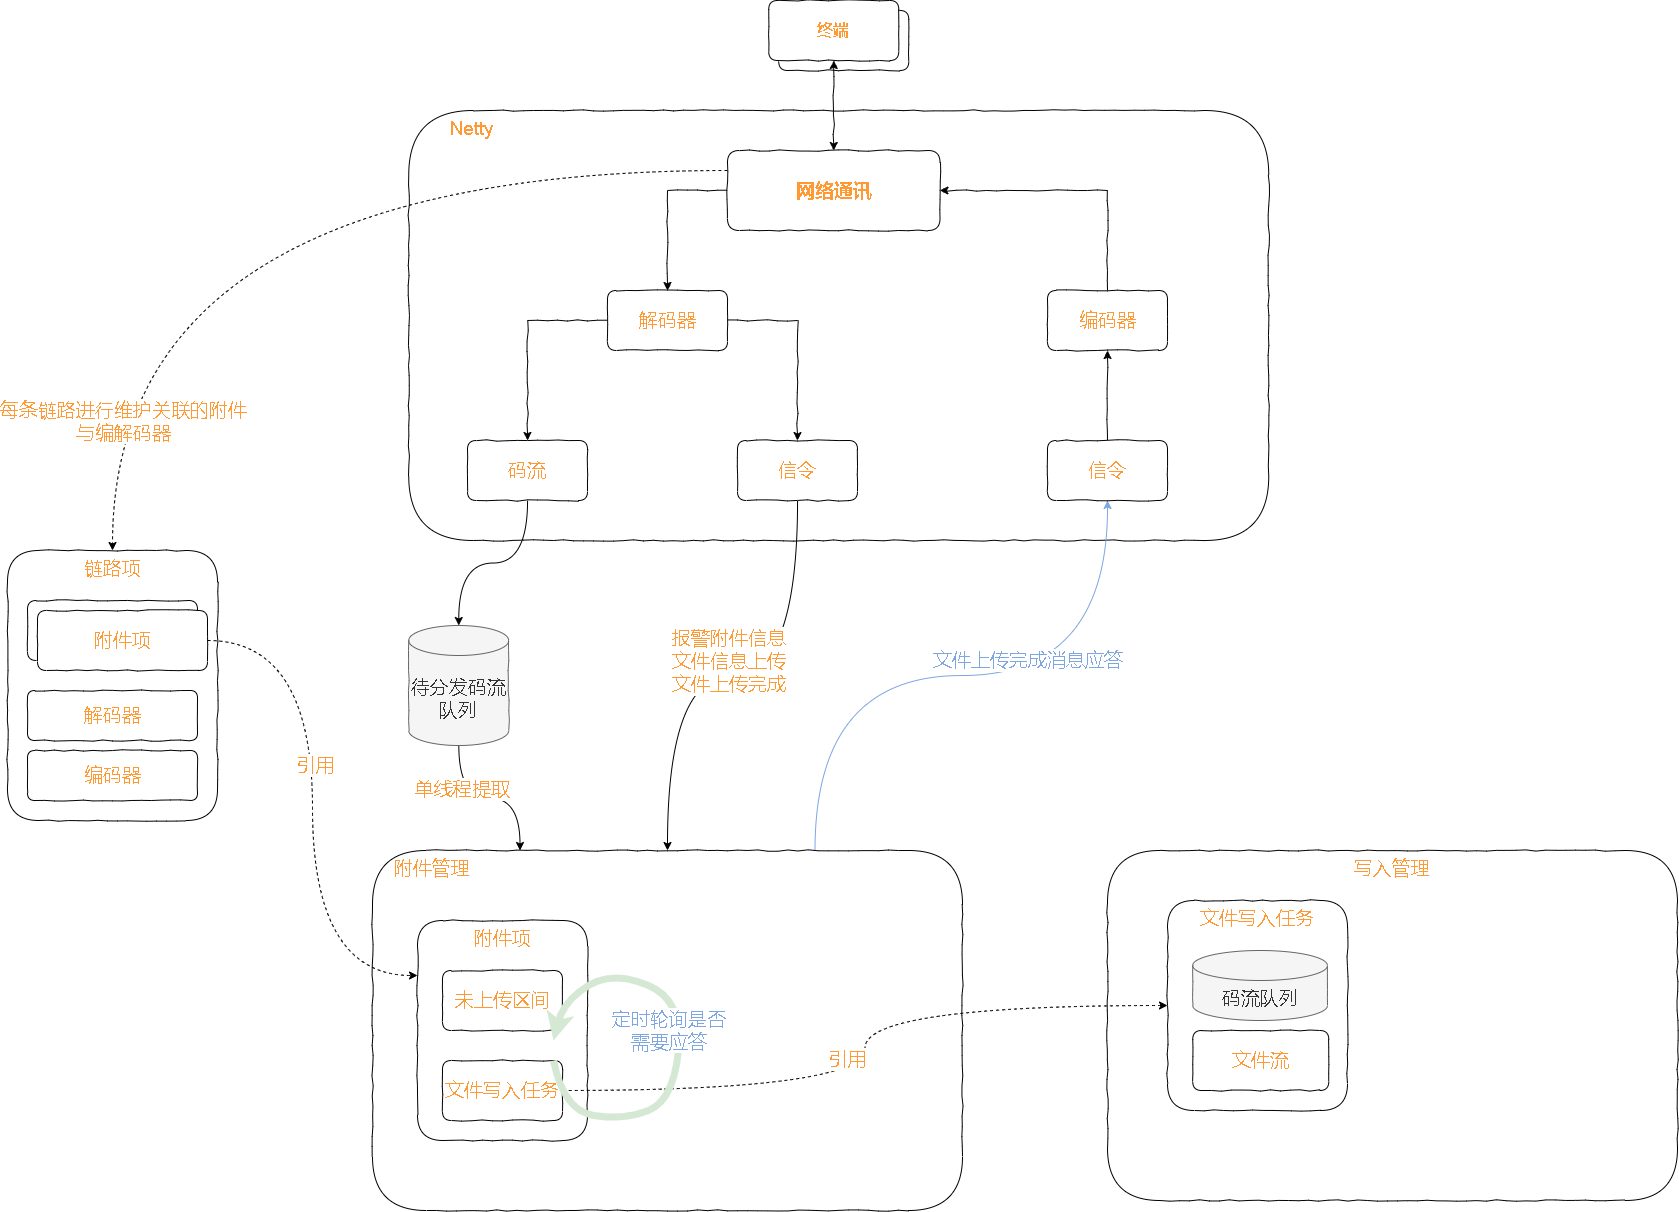

The diagram above was exported from draw.io. Its source (the exported page's mxGraphModel, read from the mxfile embedded in the PNG):
<mxGraphModel dx="3151" dy="794" grid="1" gridSize="10" guides="1" tooltips="1" connect="1" arrows="1" fold="1" page="1" pageScale="1" pageWidth="827" pageHeight="1169" math="0" shadow="0">
  <root>
    <mxCell id="0" />
    <mxCell id="1" parent="0" />
    <mxCell id="8-Wxh2h5ed2D3XFCvS8h-21" value="&amp;nbsp; &amp;nbsp; &amp;nbsp; &amp;nbsp; Netty" style="rounded=1;whiteSpace=wrap;html=1;comic=1;fontSize=19;fontColor=#FF9933;strokeColor=default;gradientColor=none;verticalAlign=top;align=left;" vertex="1" parent="1">
      <mxGeometry x="-688.75" y="210" width="860" height="430" as="geometry" />
    </mxCell>
    <mxCell id="8-Wxh2h5ed2D3XFCvS8h-20" value="写入管理" style="rounded=1;whiteSpace=wrap;html=1;comic=1;fontSize=19;fontColor=#FF9933;strokeColor=default;gradientColor=none;verticalAlign=top;" vertex="1" parent="1">
      <mxGeometry x="10" y="950" width="570" height="350" as="geometry" />
    </mxCell>
    <mxCell id="8-Wxh2h5ed2D3XFCvS8h-79" style="edgeStyle=orthogonalEdgeStyle;curved=1;rounded=0;comic=0;orthogonalLoop=1;jettySize=auto;html=1;exitX=0.75;exitY=0;exitDx=0;exitDy=0;fontSize=19;fontColor=#9AC7BF;startArrow=none;startFill=0;endArrow=classic;endFill=1;strokeColor=#7EA6E0;strokeWidth=1;" edge="1" parent="1" source="8-Wxh2h5ed2D3XFCvS8h-19" target="8-Wxh2h5ed2D3XFCvS8h-22">
      <mxGeometry relative="1" as="geometry" />
    </mxCell>
    <mxCell id="8-Wxh2h5ed2D3XFCvS8h-80" value="&lt;font&gt;文件上传完成消息应答&lt;/font&gt;" style="edgeLabel;html=1;align=center;verticalAlign=middle;resizable=0;points=[];fontSize=19;fontColor=#7EA6E0;" vertex="1" connectable="0" parent="8-Wxh2h5ed2D3XFCvS8h-79">
      <mxGeometry x="0.2552" y="16" relative="1" as="geometry">
        <mxPoint x="-16" as="offset" />
      </mxGeometry>
    </mxCell>
    <mxCell id="8-Wxh2h5ed2D3XFCvS8h-19" value="&amp;nbsp; &amp;nbsp; 附件管理" style="rounded=1;whiteSpace=wrap;html=1;comic=1;fontSize=19;fontColor=#FF9933;strokeColor=default;gradientColor=none;verticalAlign=top;align=left;" vertex="1" parent="1">
      <mxGeometry x="-725" y="950" width="590" height="360" as="geometry" />
    </mxCell>
    <mxCell id="8-Wxh2h5ed2D3XFCvS8h-3" value="" style="group" vertex="1" connectable="0" parent="1">
      <mxGeometry x="-328.75" y="100" width="140" height="70" as="geometry" />
    </mxCell>
    <mxCell id="0l7SIB4KCJY8bGxHpzvc-1" value="终端" style="rounded=1;whiteSpace=wrap;html=1;gradientColor=none;strokeColor=default;comic=1;" parent="8-Wxh2h5ed2D3XFCvS8h-3" vertex="1">
      <mxGeometry x="10" y="10" width="130" height="60" as="geometry" />
    </mxCell>
    <mxCell id="8-Wxh2h5ed2D3XFCvS8h-2" value="&lt;font color=&quot;#ff9933&quot; size=&quot;1&quot;&gt;&lt;b style=&quot;font-size: 16px;&quot;&gt;终端&lt;/b&gt;&lt;/font&gt;" style="rounded=1;whiteSpace=wrap;html=1;gradientColor=none;strokeColor=default;comic=1;" vertex="1" parent="8-Wxh2h5ed2D3XFCvS8h-3">
      <mxGeometry width="130" height="60" as="geometry" />
    </mxCell>
    <mxCell id="8-Wxh2h5ed2D3XFCvS8h-4" style="edgeStyle=orthogonalEdgeStyle;rounded=0;orthogonalLoop=1;jettySize=auto;html=1;exitX=0.5;exitY=1;exitDx=0;exitDy=0;fontSize=16;fontColor=#FF9933;comic=1;startArrow=classic;startFill=1;entryX=0.5;entryY=0;entryDx=0;entryDy=0;" edge="1" parent="1" source="8-Wxh2h5ed2D3XFCvS8h-2" target="8-Wxh2h5ed2D3XFCvS8h-5">
      <mxGeometry relative="1" as="geometry">
        <mxPoint x="-263.75" y="250" as="targetPoint" />
      </mxGeometry>
    </mxCell>
    <mxCell id="8-Wxh2h5ed2D3XFCvS8h-6" style="edgeStyle=orthogonalEdgeStyle;rounded=0;comic=1;orthogonalLoop=1;jettySize=auto;html=1;exitX=0;exitY=0.5;exitDx=0;exitDy=0;fontSize=19;fontColor=#FF9933;startArrow=none;startFill=0;entryX=0.5;entryY=0;entryDx=0;entryDy=0;" edge="1" parent="1" source="8-Wxh2h5ed2D3XFCvS8h-5" target="8-Wxh2h5ed2D3XFCvS8h-8">
      <mxGeometry relative="1" as="geometry">
        <mxPoint x="-408.75" y="410" as="targetPoint" />
      </mxGeometry>
    </mxCell>
    <mxCell id="8-Wxh2h5ed2D3XFCvS8h-7" style="edgeStyle=orthogonalEdgeStyle;rounded=0;comic=1;orthogonalLoop=1;jettySize=auto;html=1;exitX=1;exitY=0.5;exitDx=0;exitDy=0;fontSize=19;fontColor=#FF9933;startArrow=classic;startFill=1;entryX=0.5;entryY=0;entryDx=0;entryDy=0;endArrow=none;endFill=0;" edge="1" parent="1" source="8-Wxh2h5ed2D3XFCvS8h-5" target="8-Wxh2h5ed2D3XFCvS8h-9">
      <mxGeometry relative="1" as="geometry">
        <mxPoint x="-128.75" y="410" as="targetPoint" />
      </mxGeometry>
    </mxCell>
    <mxCell id="8-Wxh2h5ed2D3XFCvS8h-54" style="edgeStyle=orthogonalEdgeStyle;curved=1;rounded=0;comic=0;orthogonalLoop=1;jettySize=auto;html=1;dashed=1;fontSize=19;fontColor=#FF9933;startArrow=none;startFill=0;endArrow=classic;endFill=1;exitX=0;exitY=0.25;exitDx=0;exitDy=0;" edge="1" parent="1" source="8-Wxh2h5ed2D3XFCvS8h-5" target="8-Wxh2h5ed2D3XFCvS8h-39">
      <mxGeometry relative="1" as="geometry" />
    </mxCell>
    <mxCell id="8-Wxh2h5ed2D3XFCvS8h-62" value="每条链路进行维护关联的附件&lt;br&gt;与编解码器" style="edgeLabel;html=1;align=center;verticalAlign=middle;resizable=0;points=[];fontSize=19;fontColor=#FF9933;" vertex="1" connectable="0" parent="8-Wxh2h5ed2D3XFCvS8h-54">
      <mxGeometry x="0.499" y="100" relative="1" as="geometry">
        <mxPoint x="-90" y="120" as="offset" />
      </mxGeometry>
    </mxCell>
    <mxCell id="8-Wxh2h5ed2D3XFCvS8h-5" value="&lt;font style=&quot;font-size: 19px;&quot;&gt;&lt;b&gt;网络通讯&lt;/b&gt;&lt;/font&gt;" style="rounded=1;whiteSpace=wrap;html=1;comic=1;fontSize=16;fontColor=#FF9933;strokeColor=default;gradientColor=none;" vertex="1" parent="1">
      <mxGeometry x="-370" y="250" width="212.5" height="80" as="geometry" />
    </mxCell>
    <mxCell id="8-Wxh2h5ed2D3XFCvS8h-14" style="edgeStyle=orthogonalEdgeStyle;rounded=0;comic=1;orthogonalLoop=1;jettySize=auto;html=1;entryX=0.5;entryY=0;entryDx=0;entryDy=0;fontSize=19;fontColor=#FF9933;startArrow=none;startFill=0;endArrow=classic;endFill=1;" edge="1" parent="1" source="8-Wxh2h5ed2D3XFCvS8h-8" target="8-Wxh2h5ed2D3XFCvS8h-13">
      <mxGeometry relative="1" as="geometry" />
    </mxCell>
    <mxCell id="8-Wxh2h5ed2D3XFCvS8h-15" style="edgeStyle=orthogonalEdgeStyle;rounded=0;comic=1;orthogonalLoop=1;jettySize=auto;html=1;exitX=0;exitY=0.5;exitDx=0;exitDy=0;fontSize=19;fontColor=#FF9933;startArrow=none;startFill=0;endArrow=classic;endFill=1;" edge="1" parent="1" source="8-Wxh2h5ed2D3XFCvS8h-8" target="8-Wxh2h5ed2D3XFCvS8h-12">
      <mxGeometry relative="1" as="geometry" />
    </mxCell>
    <mxCell id="8-Wxh2h5ed2D3XFCvS8h-8" value="解码器" style="rounded=1;whiteSpace=wrap;html=1;comic=1;fontSize=19;fontColor=#FF9933;strokeColor=default;gradientColor=none;" vertex="1" parent="1">
      <mxGeometry x="-490" y="390" width="120" height="60" as="geometry" />
    </mxCell>
    <mxCell id="8-Wxh2h5ed2D3XFCvS8h-9" value="编码器" style="rounded=1;whiteSpace=wrap;html=1;comic=1;fontSize=19;fontColor=#FF9933;strokeColor=default;gradientColor=none;" vertex="1" parent="1">
      <mxGeometry x="-50" y="390" width="120" height="60" as="geometry" />
    </mxCell>
    <mxCell id="8-Wxh2h5ed2D3XFCvS8h-31" style="edgeStyle=orthogonalEdgeStyle;curved=1;rounded=0;comic=0;orthogonalLoop=1;jettySize=auto;html=1;fontSize=19;fontColor=#FF9933;startArrow=none;startFill=0;endArrow=classic;endFill=1;entryX=0.5;entryY=0;entryDx=0;entryDy=0;entryPerimeter=0;" edge="1" parent="1" source="8-Wxh2h5ed2D3XFCvS8h-12" target="8-Wxh2h5ed2D3XFCvS8h-32">
      <mxGeometry relative="1" as="geometry">
        <mxPoint x="-570" y="730" as="targetPoint" />
      </mxGeometry>
    </mxCell>
    <mxCell id="8-Wxh2h5ed2D3XFCvS8h-12" value="码流" style="rounded=1;whiteSpace=wrap;html=1;comic=1;fontSize=19;fontColor=#FF9933;strokeColor=default;gradientColor=none;" vertex="1" parent="1">
      <mxGeometry x="-630" y="540" width="120" height="60" as="geometry" />
    </mxCell>
    <mxCell id="8-Wxh2h5ed2D3XFCvS8h-66" style="edgeStyle=orthogonalEdgeStyle;curved=1;rounded=0;comic=0;orthogonalLoop=1;jettySize=auto;html=1;entryX=0.5;entryY=0;entryDx=0;entryDy=0;fontSize=19;fontColor=#FF9933;startArrow=none;startFill=0;endArrow=classic;endFill=1;" edge="1" parent="1" source="8-Wxh2h5ed2D3XFCvS8h-13" target="8-Wxh2h5ed2D3XFCvS8h-19">
      <mxGeometry relative="1" as="geometry" />
    </mxCell>
    <mxCell id="8-Wxh2h5ed2D3XFCvS8h-68" value="报警附件信息&lt;br&gt;文件信息上传&lt;br&gt;文件上传完成" style="edgeLabel;html=1;align=center;verticalAlign=middle;resizable=0;points=[];fontSize=19;fontColor=#FF9933;" vertex="1" connectable="0" parent="8-Wxh2h5ed2D3XFCvS8h-66">
      <mxGeometry x="-0.4925" y="-15" relative="1" as="geometry">
        <mxPoint x="-55" y="38" as="offset" />
      </mxGeometry>
    </mxCell>
    <mxCell id="8-Wxh2h5ed2D3XFCvS8h-13" value="信令" style="rounded=1;whiteSpace=wrap;html=1;comic=1;fontSize=19;fontColor=#FF9933;strokeColor=default;gradientColor=none;" vertex="1" parent="1">
      <mxGeometry x="-360" y="540" width="120" height="60" as="geometry" />
    </mxCell>
    <mxCell id="8-Wxh2h5ed2D3XFCvS8h-23" style="edgeStyle=orthogonalEdgeStyle;rounded=0;comic=1;orthogonalLoop=1;jettySize=auto;html=1;entryX=0.5;entryY=1;entryDx=0;entryDy=0;fontSize=19;fontColor=#FF9933;startArrow=none;startFill=0;endArrow=classic;endFill=1;" edge="1" parent="1" source="8-Wxh2h5ed2D3XFCvS8h-22" target="8-Wxh2h5ed2D3XFCvS8h-9">
      <mxGeometry relative="1" as="geometry" />
    </mxCell>
    <mxCell id="8-Wxh2h5ed2D3XFCvS8h-22" value="信令" style="rounded=1;whiteSpace=wrap;html=1;comic=1;fontSize=19;fontColor=#FF9933;strokeColor=default;gradientColor=none;" vertex="1" parent="1">
      <mxGeometry x="-50" y="540" width="120" height="60" as="geometry" />
    </mxCell>
    <mxCell id="8-Wxh2h5ed2D3XFCvS8h-33" style="edgeStyle=orthogonalEdgeStyle;curved=1;rounded=0;comic=0;orthogonalLoop=1;jettySize=auto;html=1;entryX=0.25;entryY=0;entryDx=0;entryDy=0;fontSize=19;fontColor=#FF9933;startArrow=none;startFill=0;endArrow=classic;endFill=1;" edge="1" parent="1" source="8-Wxh2h5ed2D3XFCvS8h-32" target="8-Wxh2h5ed2D3XFCvS8h-19">
      <mxGeometry relative="1" as="geometry" />
    </mxCell>
    <mxCell id="8-Wxh2h5ed2D3XFCvS8h-34" value="单线程提取" style="edgeLabel;html=1;align=center;verticalAlign=middle;resizable=0;points=[];fontSize=19;fontColor=#FF9933;" vertex="1" connectable="0" parent="8-Wxh2h5ed2D3XFCvS8h-33">
      <mxGeometry x="-0.3344" y="9" relative="1" as="geometry">
        <mxPoint as="offset" />
      </mxGeometry>
    </mxCell>
    <mxCell id="8-Wxh2h5ed2D3XFCvS8h-32" value="待分发码流队列" style="shape=cylinder3;whiteSpace=wrap;html=1;boundedLbl=1;backgroundOutline=1;size=15;comic=1;fontSize=19;fontColor=#333333;strokeColor=#666666;fillColor=#f5f5f5;" vertex="1" parent="1">
      <mxGeometry x="-688.75" y="725" width="100" height="120" as="geometry" />
    </mxCell>
    <mxCell id="8-Wxh2h5ed2D3XFCvS8h-38" value="" style="group" vertex="1" connectable="0" parent="1">
      <mxGeometry x="-680" y="1020" width="170" height="220" as="geometry" />
    </mxCell>
    <mxCell id="8-Wxh2h5ed2D3XFCvS8h-35" value="附件项" style="rounded=1;whiteSpace=wrap;html=1;comic=1;fontSize=19;fontColor=#FF9933;strokeColor=default;gradientColor=none;verticalAlign=top;" vertex="1" parent="8-Wxh2h5ed2D3XFCvS8h-38">
      <mxGeometry width="170" height="220" as="geometry" />
    </mxCell>
    <mxCell id="8-Wxh2h5ed2D3XFCvS8h-36" value="未上传区间" style="rounded=1;whiteSpace=wrap;html=1;comic=1;fontSize=19;fontColor=#FF9933;strokeColor=default;gradientColor=none;" vertex="1" parent="8-Wxh2h5ed2D3XFCvS8h-38">
      <mxGeometry x="25" y="50" width="120" height="60" as="geometry" />
    </mxCell>
    <mxCell id="8-Wxh2h5ed2D3XFCvS8h-37" value="文件写入任务" style="rounded=1;whiteSpace=wrap;html=1;comic=1;fontSize=19;fontColor=#FF9933;strokeColor=default;gradientColor=none;" vertex="1" parent="8-Wxh2h5ed2D3XFCvS8h-38">
      <mxGeometry x="25" y="140" width="120" height="60" as="geometry" />
    </mxCell>
    <mxCell id="8-Wxh2h5ed2D3XFCvS8h-45" value="" style="group" vertex="1" connectable="0" parent="1">
      <mxGeometry x="-1090" y="650" width="210" height="270" as="geometry" />
    </mxCell>
    <mxCell id="8-Wxh2h5ed2D3XFCvS8h-39" value="链路项" style="rounded=1;whiteSpace=wrap;html=1;comic=1;fontSize=19;fontColor=#FF9933;strokeColor=default;gradientColor=none;verticalAlign=top;" vertex="1" parent="8-Wxh2h5ed2D3XFCvS8h-45">
      <mxGeometry width="210" height="270" as="geometry" />
    </mxCell>
    <mxCell id="8-Wxh2h5ed2D3XFCvS8h-42" value="" style="group" vertex="1" connectable="0" parent="8-Wxh2h5ed2D3XFCvS8h-45">
      <mxGeometry x="20" y="50" width="180" height="70" as="geometry" />
    </mxCell>
    <mxCell id="8-Wxh2h5ed2D3XFCvS8h-40" value="附件" style="rounded=1;whiteSpace=wrap;html=1;comic=1;fontSize=19;fontColor=#FF9933;strokeColor=default;gradientColor=none;" vertex="1" parent="8-Wxh2h5ed2D3XFCvS8h-42">
      <mxGeometry width="170" height="60" as="geometry" />
    </mxCell>
    <mxCell id="8-Wxh2h5ed2D3XFCvS8h-41" value="附件项" style="rounded=1;whiteSpace=wrap;html=1;comic=1;fontSize=19;fontColor=#FF9933;strokeColor=default;gradientColor=none;" vertex="1" parent="8-Wxh2h5ed2D3XFCvS8h-42">
      <mxGeometry x="10" y="10" width="170" height="60" as="geometry" />
    </mxCell>
    <mxCell id="8-Wxh2h5ed2D3XFCvS8h-43" value="解码器" style="rounded=1;whiteSpace=wrap;html=1;comic=1;fontSize=19;fontColor=#FF9933;strokeColor=default;gradientColor=none;" vertex="1" parent="8-Wxh2h5ed2D3XFCvS8h-45">
      <mxGeometry x="20" y="140" width="170" height="50" as="geometry" />
    </mxCell>
    <mxCell id="8-Wxh2h5ed2D3XFCvS8h-44" value="编码器" style="rounded=1;whiteSpace=wrap;html=1;comic=1;fontSize=19;fontColor=#FF9933;strokeColor=default;gradientColor=none;" vertex="1" parent="8-Wxh2h5ed2D3XFCvS8h-45">
      <mxGeometry x="20" y="200" width="170" height="50" as="geometry" />
    </mxCell>
    <mxCell id="8-Wxh2h5ed2D3XFCvS8h-47" style="edgeStyle=orthogonalEdgeStyle;curved=1;rounded=0;comic=0;orthogonalLoop=1;jettySize=auto;html=1;exitX=1;exitY=0.5;exitDx=0;exitDy=0;entryX=0;entryY=0.25;entryDx=0;entryDy=0;fontSize=19;fontColor=#FF9933;startArrow=none;startFill=0;endArrow=classic;endFill=1;dashed=1;" edge="1" parent="1" source="8-Wxh2h5ed2D3XFCvS8h-41" target="8-Wxh2h5ed2D3XFCvS8h-35">
      <mxGeometry relative="1" as="geometry" />
    </mxCell>
    <mxCell id="8-Wxh2h5ed2D3XFCvS8h-48" value="引用" style="edgeLabel;html=1;align=center;verticalAlign=middle;resizable=0;points=[];fontSize=19;fontColor=#FF9933;" vertex="1" connectable="0" parent="8-Wxh2h5ed2D3XFCvS8h-47">
      <mxGeometry x="-0.159" y="2" relative="1" as="geometry">
        <mxPoint as="offset" />
      </mxGeometry>
    </mxCell>
    <mxCell id="8-Wxh2h5ed2D3XFCvS8h-52" value="" style="group" vertex="1" connectable="0" parent="1">
      <mxGeometry x="70" y="1000" width="180" height="210" as="geometry" />
    </mxCell>
    <mxCell id="8-Wxh2h5ed2D3XFCvS8h-49" value="文件写入任务" style="rounded=1;whiteSpace=wrap;html=1;comic=1;fontSize=19;fontColor=#FF9933;strokeColor=default;gradientColor=none;verticalAlign=top;" vertex="1" parent="8-Wxh2h5ed2D3XFCvS8h-52">
      <mxGeometry width="180" height="210" as="geometry" />
    </mxCell>
    <mxCell id="8-Wxh2h5ed2D3XFCvS8h-51" value="文件流" style="rounded=1;whiteSpace=wrap;html=1;comic=1;fontSize=19;fontColor=#FF9933;strokeColor=default;gradientColor=none;" vertex="1" parent="8-Wxh2h5ed2D3XFCvS8h-52">
      <mxGeometry x="25.25" y="130" width="136" height="60" as="geometry" />
    </mxCell>
    <mxCell id="8-Wxh2h5ed2D3XFCvS8h-56" value="码流队列" style="shape=cylinder3;whiteSpace=wrap;html=1;boundedLbl=1;backgroundOutline=1;size=15;comic=1;fontSize=19;fontColor=#333333;strokeColor=#666666;fillColor=#f5f5f5;" vertex="1" parent="8-Wxh2h5ed2D3XFCvS8h-52">
      <mxGeometry x="25.25" y="50" width="134.75" height="70" as="geometry" />
    </mxCell>
    <mxCell id="8-Wxh2h5ed2D3XFCvS8h-53" style="edgeStyle=orthogonalEdgeStyle;curved=1;rounded=0;comic=0;orthogonalLoop=1;jettySize=auto;html=1;exitX=1;exitY=0.5;exitDx=0;exitDy=0;entryX=0;entryY=0.5;entryDx=0;entryDy=0;dashed=1;fontSize=19;fontColor=#FF9933;startArrow=none;startFill=0;endArrow=classic;endFill=1;" edge="1" parent="1" source="8-Wxh2h5ed2D3XFCvS8h-37" target="8-Wxh2h5ed2D3XFCvS8h-49">
      <mxGeometry relative="1" as="geometry" />
    </mxCell>
    <mxCell id="8-Wxh2h5ed2D3XFCvS8h-61" value="引用" style="edgeLabel;html=1;align=center;verticalAlign=middle;resizable=0;points=[];fontSize=19;fontColor=#FF9933;" vertex="1" connectable="0" parent="8-Wxh2h5ed2D3XFCvS8h-53">
      <mxGeometry x="-0.0318" y="18" relative="1" as="geometry">
        <mxPoint as="offset" />
      </mxGeometry>
    </mxCell>
    <mxCell id="8-Wxh2h5ed2D3XFCvS8h-77" value="" style="curved=1;endArrow=classic;html=1;rounded=0;comic=0;fontSize=19;fontColor=#9933FF;strokeColor=#D5E8D4;strokeWidth=7;" edge="1" parent="1">
      <mxGeometry width="50" height="50" relative="1" as="geometry">
        <mxPoint x="-544" y="1160" as="sourcePoint" />
        <mxPoint x="-544" y="1140" as="targetPoint" />
        <Array as="points">
          <mxPoint x="-534" y="1210" />
          <mxPoint x="-474" y="1220" />
          <mxPoint x="-424" y="1200" />
          <mxPoint x="-414" y="1100" />
          <mxPoint x="-484" y="1070" />
          <mxPoint x="-534" y="1100" />
        </Array>
      </mxGeometry>
    </mxCell>
    <mxCell id="8-Wxh2h5ed2D3XFCvS8h-78" value="&lt;font color=&quot;#7ea6e0&quot;&gt;定时轮询是否&lt;br&gt;需要应答&lt;/font&gt;" style="edgeLabel;html=1;align=center;verticalAlign=middle;resizable=0;points=[];fontSize=19;fontColor=#9933FF;" vertex="1" connectable="0" parent="8-Wxh2h5ed2D3XFCvS8h-77">
      <mxGeometry x="0.3179" y="4" relative="1" as="geometry">
        <mxPoint x="9" y="36" as="offset" />
      </mxGeometry>
    </mxCell>
  </root>
</mxGraphModel>